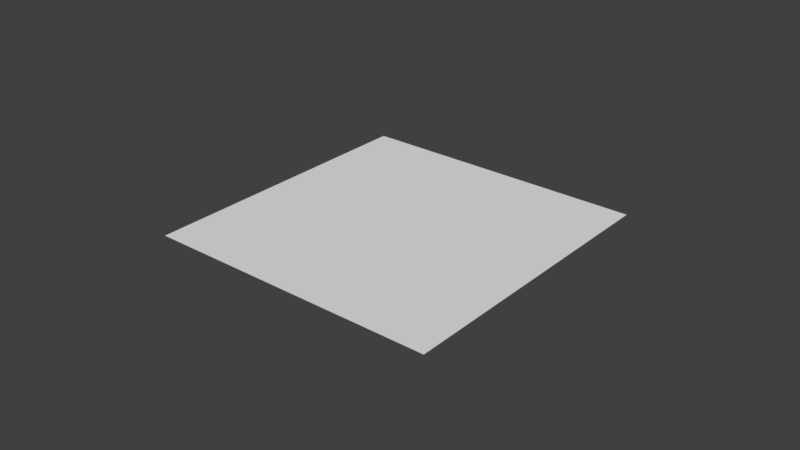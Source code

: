 # Source: square-1x1.blend  (saved by Blender 2.78.0; exported with 4.5.12 LTS)
import bpy
from mathutils import Matrix  # noqa: F401  (used for matrix-valued properties, if any)

bpy.ops.wm.read_factory_settings(use_empty=True)
scene = bpy.context.scene
scene.name = 'Scene'

# ---- collections
col_collection_1 = bpy.data.collections.new('Collection 1'); scene.collection.children.link(col_collection_1)

# ---- world
world_world = bpy.data.worlds.new('World'); scene.world = world_world
world_world.color = (0.05088, 0.05088, 0.05088)
world_world.use_sun_shadow = False
world_world.sun_shadow_jitter_overblur = 0.0
world_world.cycles.sampling_method = 'MANUAL'

# ---- meshes
me_sphere = bpy.data.meshes.new('Sphere')
me_sphere.from_pydata([(-0.04758, 0.04859, 0.00192), (0.04759, 0.04859, 0.001867), (-0.04758, -0.04793, 0.001777), (0.04758, -0.04793, 0.001724)], [], [(1, 0, 2, 3)])
_uv = me_sphere.uv_layers.new(name='UVMap')
_uv.uv.foreach_set('vector', [9.928e-05, 9.935e-05, 0.9859, 9.928e-05, 0.9859, 0.9999, 9.955e-05, 0.9999])
me_sphere.use_remesh_preserve_volume = False
me_sphere.use_remesh_preserve_attributes = False
me_sphere.use_mirror_vertex_groups = False
me_sphere.update()

# ---- objects
ob_sphere = bpy.data.objects.new('Sphere', me_sphere)

# ---- transforms, parenting, visibility, modifiers, constraints
ob_sphere.location = (0.0, 0.0, 0.0)
ob_sphere.lineart.crease_threshold = 0.0

# ---- collection membership
col_collection_1.objects.link(ob_sphere)

# ---- scene / render settings (as saved in the file)
scene.frame_start = 1; scene.frame_end = 250; scene.frame_set(1)
scene.render.engine = 'BLENDER_EEVEE_NEXT'
scene.render.resolution_percentage = 50
scene.render.dither_intensity = 0.0
scene.cycles.use_denoising = False
scene.cycles.samples = 128
scene.cycles.sampling_pattern = 'TABULATED_SOBOL'
scene.cycles.light_sampling_threshold = 0.0
scene.cycles.use_adaptive_sampling = False
scene.cycles.use_light_tree = False
scene.cycles.blur_glossy = 0.0
scene.cycles.sample_clamp_indirect = 0.0
scene.view_settings.view_transform = 'Standard'
bpy.context.view_layer.update()

# ---- added for rendering (the .blend has no active camera and no usable light): camera, sun
cam_auto = bpy.data.cameras.new('AutoCamera')
cam_auto.lens = 50.0
cam_auto.sensor_width = 36.0
cam_auto.clip_end = 1000.0
ob_auto_camera = bpy.data.objects.new('AutoCamera', cam_auto)
scene.collection.objects.link(ob_auto_camera)
ob_auto_camera.location = (0.185048, -0.221724, 0.149858)
ob_auto_camera.rotation_euler = (1.09748, -7.21219e-08, 0.694738)
scene.camera = ob_auto_camera
light_auto_sun = bpy.data.lights.new('AutoSun', 'SUN')
light_auto_sun.energy = 3.0
light_auto_sun.angle = 0.0523599
ob_auto_sun = bpy.data.objects.new('AutoSun', light_auto_sun)
scene.collection.objects.link(ob_auto_sun)
ob_auto_sun.rotation_euler = (0.872665, 0.174533, 0.523599)
bpy.context.view_layer.update()
